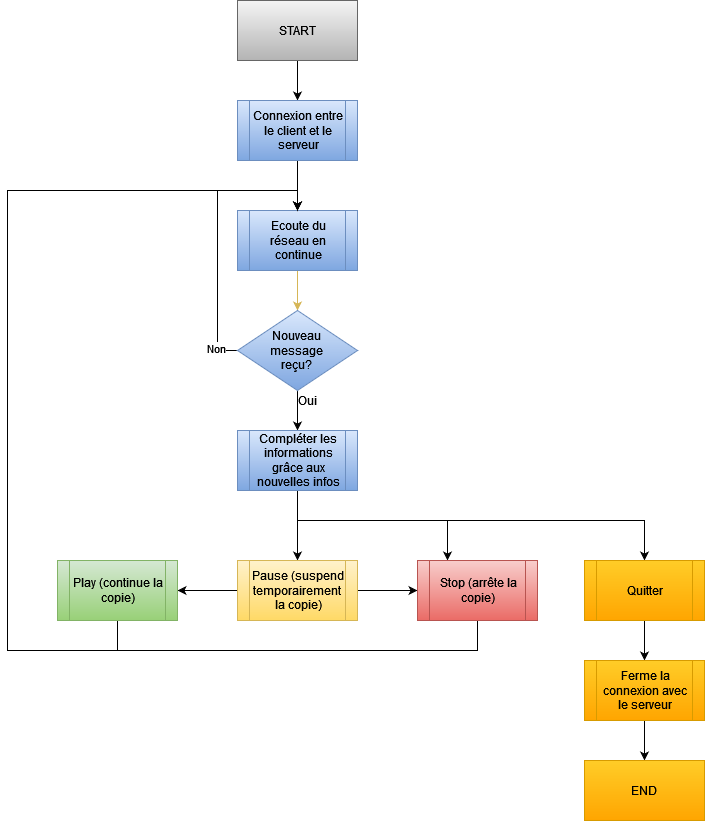

The diagram above was exported from draw.io. Its source (the exported page's mxGraphModel, read from the mxfile embedded in the PNG):
<mxGraphModel dx="1298" dy="705" grid="1" gridSize="10" guides="1" tooltips="1" connect="1" arrows="1" fold="1" page="1" pageScale="1" pageWidth="827" pageHeight="1169" math="0" shadow="0">
  <root>
    <mxCell id="RE1dU1oQMmBfp-0CwY6Y-0" />
    <mxCell id="RE1dU1oQMmBfp-0CwY6Y-1" parent="RE1dU1oQMmBfp-0CwY6Y-0" />
    <mxCell id="4LEYXzzMdZ8ILdh_2FYy-0" style="edgeStyle=orthogonalEdgeStyle;rounded=0;orthogonalLoop=1;jettySize=auto;html=1;exitX=0.5;exitY=1;exitDx=0;exitDy=0;entryX=0.5;entryY=0;entryDx=0;entryDy=0;" parent="RE1dU1oQMmBfp-0CwY6Y-1" source="4LEYXzzMdZ8ILdh_2FYy-1" target="Lc32tTSdC9Xg8CE_YpVy-0" edge="1">
      <mxGeometry relative="1" as="geometry">
        <mxPoint x="370" y="150" as="targetPoint" />
      </mxGeometry>
    </mxCell>
    <mxCell id="4LEYXzzMdZ8ILdh_2FYy-1" value="START" style="rounded=0;whiteSpace=wrap;html=1;fillColor=#f5f5f5;gradientColor=#b3b3b3;strokeColor=#666666;" parent="RE1dU1oQMmBfp-0CwY6Y-1" vertex="1">
      <mxGeometry x="310" y="70" width="120" height="60" as="geometry" />
    </mxCell>
    <mxCell id="Lc32tTSdC9Xg8CE_YpVy-2" style="edgeStyle=orthogonalEdgeStyle;rounded=0;orthogonalLoop=1;jettySize=auto;html=1;entryX=0.5;entryY=0;entryDx=0;entryDy=0;" edge="1" parent="RE1dU1oQMmBfp-0CwY6Y-1" source="Lc32tTSdC9Xg8CE_YpVy-0" target="Lc32tTSdC9Xg8CE_YpVy-1">
      <mxGeometry relative="1" as="geometry">
        <Array as="points">
          <mxPoint x="370" y="300" />
          <mxPoint x="370" y="300" />
        </Array>
      </mxGeometry>
    </mxCell>
    <mxCell id="Lc32tTSdC9Xg8CE_YpVy-0" value="Connexion entre le client et le serveur" style="shape=process;whiteSpace=wrap;html=1;backgroundOutline=1;fillColor=#dae8fc;gradientColor=#7ea6e0;strokeColor=#6c8ebf;" vertex="1" parent="RE1dU1oQMmBfp-0CwY6Y-1">
      <mxGeometry x="310" y="170" width="120" height="60" as="geometry" />
    </mxCell>
    <mxCell id="Lc32tTSdC9Xg8CE_YpVy-6" style="edgeStyle=orthogonalEdgeStyle;rounded=0;orthogonalLoop=1;jettySize=auto;html=1;entryX=0.5;entryY=0;entryDx=0;entryDy=0;fillColor=#fff2cc;gradientColor=#ffd966;strokeColor=#d6b656;" edge="1" parent="RE1dU1oQMmBfp-0CwY6Y-1" source="Lc32tTSdC9Xg8CE_YpVy-1" target="Lc32tTSdC9Xg8CE_YpVy-3">
      <mxGeometry relative="1" as="geometry" />
    </mxCell>
    <mxCell id="Lc32tTSdC9Xg8CE_YpVy-1" value="Ecoute du réseau en continue" style="shape=process;whiteSpace=wrap;html=1;backgroundOutline=1;fillColor=#dae8fc;gradientColor=#7ea6e0;strokeColor=#6c8ebf;" vertex="1" parent="RE1dU1oQMmBfp-0CwY6Y-1">
      <mxGeometry x="310" y="280" width="120" height="60" as="geometry" />
    </mxCell>
    <mxCell id="Lc32tTSdC9Xg8CE_YpVy-5" style="edgeStyle=orthogonalEdgeStyle;rounded=0;orthogonalLoop=1;jettySize=auto;html=1;entryX=0.5;entryY=0;entryDx=0;entryDy=0;exitX=0;exitY=0.5;exitDx=0;exitDy=0;" edge="1" parent="RE1dU1oQMmBfp-0CwY6Y-1" source="Lc32tTSdC9Xg8CE_YpVy-3" target="Lc32tTSdC9Xg8CE_YpVy-1">
      <mxGeometry relative="1" as="geometry">
        <Array as="points">
          <mxPoint x="290" y="420" />
          <mxPoint x="290" y="260" />
          <mxPoint x="370" y="260" />
        </Array>
      </mxGeometry>
    </mxCell>
    <mxCell id="Lc32tTSdC9Xg8CE_YpVy-10" value="Non" style="edgeLabel;html=1;align=center;verticalAlign=middle;resizable=0;points=[];" vertex="1" connectable="0" parent="Lc32tTSdC9Xg8CE_YpVy-5">
      <mxGeometry x="-0.8429" y="2" relative="1" as="geometry">
        <mxPoint as="offset" />
      </mxGeometry>
    </mxCell>
    <mxCell id="Lc32tTSdC9Xg8CE_YpVy-8" style="edgeStyle=orthogonalEdgeStyle;rounded=0;orthogonalLoop=1;jettySize=auto;html=1;entryX=0.5;entryY=0;entryDx=0;entryDy=0;" edge="1" parent="RE1dU1oQMmBfp-0CwY6Y-1" source="Lc32tTSdC9Xg8CE_YpVy-3" target="Lc32tTSdC9Xg8CE_YpVy-7">
      <mxGeometry relative="1" as="geometry" />
    </mxCell>
    <mxCell id="Lc32tTSdC9Xg8CE_YpVy-3" value="Nouveau&lt;br&gt;message&lt;br&gt;reçu?" style="rhombus;whiteSpace=wrap;html=1;fillColor=#dae8fc;gradientColor=#7ea6e0;strokeColor=#6c8ebf;" vertex="1" parent="RE1dU1oQMmBfp-0CwY6Y-1">
      <mxGeometry x="310" y="380" width="120" height="80" as="geometry" />
    </mxCell>
    <mxCell id="Lc32tTSdC9Xg8CE_YpVy-14" style="edgeStyle=orthogonalEdgeStyle;rounded=0;orthogonalLoop=1;jettySize=auto;html=1;entryX=0.25;entryY=0;entryDx=0;entryDy=0;" edge="1" parent="RE1dU1oQMmBfp-0CwY6Y-1" source="Lc32tTSdC9Xg8CE_YpVy-7" target="Lc32tTSdC9Xg8CE_YpVy-12">
      <mxGeometry relative="1" as="geometry">
        <Array as="points">
          <mxPoint x="370" y="590" />
          <mxPoint x="520" y="590" />
        </Array>
      </mxGeometry>
    </mxCell>
    <mxCell id="Lc32tTSdC9Xg8CE_YpVy-15" style="edgeStyle=orthogonalEdgeStyle;rounded=0;orthogonalLoop=1;jettySize=auto;html=1;entryX=0.5;entryY=0;entryDx=0;entryDy=0;" edge="1" parent="RE1dU1oQMmBfp-0CwY6Y-1" source="Lc32tTSdC9Xg8CE_YpVy-7" target="Lc32tTSdC9Xg8CE_YpVy-9">
      <mxGeometry relative="1" as="geometry" />
    </mxCell>
    <mxCell id="Lc32tTSdC9Xg8CE_YpVy-24" style="edgeStyle=orthogonalEdgeStyle;rounded=0;orthogonalLoop=1;jettySize=auto;html=1;entryX=0.5;entryY=0;entryDx=0;entryDy=0;" edge="1" parent="RE1dU1oQMmBfp-0CwY6Y-1" source="Lc32tTSdC9Xg8CE_YpVy-7" target="Lc32tTSdC9Xg8CE_YpVy-23">
      <mxGeometry relative="1" as="geometry">
        <Array as="points">
          <mxPoint x="370" y="590" />
          <mxPoint x="717" y="590" />
        </Array>
      </mxGeometry>
    </mxCell>
    <mxCell id="Lc32tTSdC9Xg8CE_YpVy-7" value="Compléter les informations grâce aux nouvelles infos" style="shape=process;whiteSpace=wrap;html=1;backgroundOutline=1;fillColor=#dae8fc;gradientColor=#7ea6e0;strokeColor=#6c8ebf;" vertex="1" parent="RE1dU1oQMmBfp-0CwY6Y-1">
      <mxGeometry x="310" y="500" width="120" height="60" as="geometry" />
    </mxCell>
    <mxCell id="Lc32tTSdC9Xg8CE_YpVy-16" style="edgeStyle=orthogonalEdgeStyle;rounded=0;orthogonalLoop=1;jettySize=auto;html=1;entryX=0;entryY=0.5;entryDx=0;entryDy=0;" edge="1" parent="RE1dU1oQMmBfp-0CwY6Y-1" source="Lc32tTSdC9Xg8CE_YpVy-9" target="Lc32tTSdC9Xg8CE_YpVy-12">
      <mxGeometry relative="1" as="geometry" />
    </mxCell>
    <mxCell id="Lc32tTSdC9Xg8CE_YpVy-17" style="edgeStyle=orthogonalEdgeStyle;rounded=0;orthogonalLoop=1;jettySize=auto;html=1;entryX=1;entryY=0.5;entryDx=0;entryDy=0;" edge="1" parent="RE1dU1oQMmBfp-0CwY6Y-1" source="Lc32tTSdC9Xg8CE_YpVy-9" target="Lc32tTSdC9Xg8CE_YpVy-13">
      <mxGeometry relative="1" as="geometry" />
    </mxCell>
    <mxCell id="Lc32tTSdC9Xg8CE_YpVy-9" value="Pause (suspend temporairement&amp;nbsp; la copie)" style="shape=process;whiteSpace=wrap;html=1;backgroundOutline=1;fillColor=#fff2cc;gradientColor=#ffd966;strokeColor=#d6b656;" vertex="1" parent="RE1dU1oQMmBfp-0CwY6Y-1">
      <mxGeometry x="310" y="630" width="120" height="60" as="geometry" />
    </mxCell>
    <mxCell id="Lc32tTSdC9Xg8CE_YpVy-11" value="Oui" style="text;html=1;align=center;verticalAlign=middle;resizable=0;points=[];autosize=1;strokeColor=none;fillColor=none;" vertex="1" parent="RE1dU1oQMmBfp-0CwY6Y-1">
      <mxGeometry x="365" y="460" width="30" height="20" as="geometry" />
    </mxCell>
    <mxCell id="Lc32tTSdC9Xg8CE_YpVy-20" style="edgeStyle=orthogonalEdgeStyle;rounded=0;orthogonalLoop=1;jettySize=auto;html=1;entryX=0.5;entryY=0;entryDx=0;entryDy=0;" edge="1" parent="RE1dU1oQMmBfp-0CwY6Y-1" source="Lc32tTSdC9Xg8CE_YpVy-12" target="Lc32tTSdC9Xg8CE_YpVy-1">
      <mxGeometry relative="1" as="geometry">
        <Array as="points">
          <mxPoint x="550" y="720" />
          <mxPoint x="80" y="720" />
          <mxPoint x="80" y="260" />
          <mxPoint x="370" y="260" />
        </Array>
      </mxGeometry>
    </mxCell>
    <mxCell id="Lc32tTSdC9Xg8CE_YpVy-12" value="Stop (arrête la copie)" style="shape=process;whiteSpace=wrap;html=1;backgroundOutline=1;fillColor=#f8cecc;gradientColor=#ea6b66;strokeColor=#b85450;" vertex="1" parent="RE1dU1oQMmBfp-0CwY6Y-1">
      <mxGeometry x="490" y="630" width="120" height="60" as="geometry" />
    </mxCell>
    <mxCell id="Lc32tTSdC9Xg8CE_YpVy-18" style="edgeStyle=orthogonalEdgeStyle;rounded=0;orthogonalLoop=1;jettySize=auto;html=1;entryX=0.5;entryY=0;entryDx=0;entryDy=0;" edge="1" parent="RE1dU1oQMmBfp-0CwY6Y-1" source="Lc32tTSdC9Xg8CE_YpVy-13" target="Lc32tTSdC9Xg8CE_YpVy-1">
      <mxGeometry relative="1" as="geometry">
        <Array as="points">
          <mxPoint x="190" y="720" />
          <mxPoint x="80" y="720" />
          <mxPoint x="80" y="260" />
          <mxPoint x="370" y="260" />
        </Array>
      </mxGeometry>
    </mxCell>
    <mxCell id="Lc32tTSdC9Xg8CE_YpVy-13" value="Play (continue la copie)" style="shape=process;whiteSpace=wrap;html=1;backgroundOutline=1;fillColor=#d5e8d4;gradientColor=#97d077;strokeColor=#82b366;" vertex="1" parent="RE1dU1oQMmBfp-0CwY6Y-1">
      <mxGeometry x="130" y="630" width="120" height="60" as="geometry" />
    </mxCell>
    <mxCell id="Lc32tTSdC9Xg8CE_YpVy-27" style="edgeStyle=orthogonalEdgeStyle;rounded=0;orthogonalLoop=1;jettySize=auto;html=1;entryX=0.5;entryY=0;entryDx=0;entryDy=0;" edge="1" parent="RE1dU1oQMmBfp-0CwY6Y-1" source="Lc32tTSdC9Xg8CE_YpVy-23" target="Lc32tTSdC9Xg8CE_YpVy-25">
      <mxGeometry relative="1" as="geometry" />
    </mxCell>
    <mxCell id="Lc32tTSdC9Xg8CE_YpVy-23" value="Quitter" style="shape=process;whiteSpace=wrap;html=1;backgroundOutline=1;fillColor=#ffcd28;gradientColor=#ffa500;strokeColor=#d79b00;" vertex="1" parent="RE1dU1oQMmBfp-0CwY6Y-1">
      <mxGeometry x="657" y="630" width="120" height="60" as="geometry" />
    </mxCell>
    <mxCell id="Lc32tTSdC9Xg8CE_YpVy-28" style="edgeStyle=orthogonalEdgeStyle;rounded=0;orthogonalLoop=1;jettySize=auto;html=1;entryX=0.5;entryY=0;entryDx=0;entryDy=0;" edge="1" parent="RE1dU1oQMmBfp-0CwY6Y-1" source="Lc32tTSdC9Xg8CE_YpVy-25" target="Lc32tTSdC9Xg8CE_YpVy-26">
      <mxGeometry relative="1" as="geometry" />
    </mxCell>
    <mxCell id="Lc32tTSdC9Xg8CE_YpVy-25" value="Ferme la connexion avec le serveur" style="shape=process;whiteSpace=wrap;html=1;backgroundOutline=1;fillColor=#ffcd28;gradientColor=#ffa500;strokeColor=#d79b00;" vertex="1" parent="RE1dU1oQMmBfp-0CwY6Y-1">
      <mxGeometry x="657" y="730" width="120" height="60" as="geometry" />
    </mxCell>
    <mxCell id="Lc32tTSdC9Xg8CE_YpVy-26" value="END" style="rounded=0;whiteSpace=wrap;html=1;fillColor=#ffcd28;gradientColor=#ffa500;strokeColor=#d79b00;" vertex="1" parent="RE1dU1oQMmBfp-0CwY6Y-1">
      <mxGeometry x="657" y="830" width="120" height="60" as="geometry" />
    </mxCell>
  </root>
</mxGraphModel>